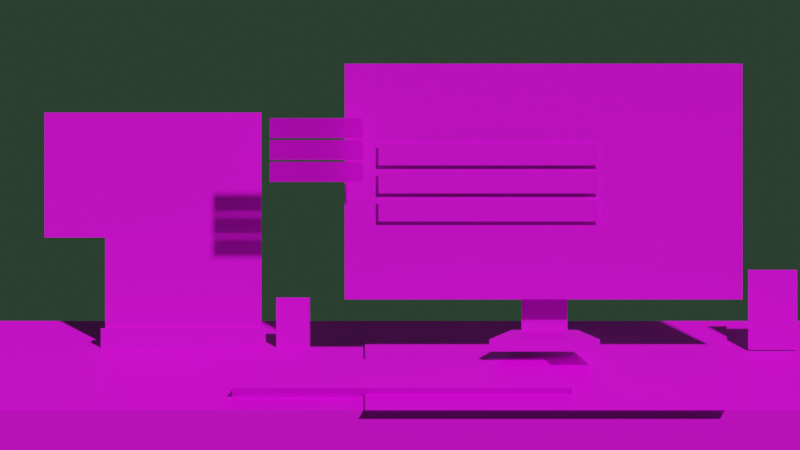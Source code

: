 # Source: Teleprompt.blend  (saved by Blender 2.91.10; exported with 4.5.12 LTS)
import bpy
from mathutils import Matrix  # noqa: F401  (used for matrix-valued properties, if any)

bpy.ops.wm.read_factory_settings(use_empty=True)
scene = bpy.context.scene
scene.name = 'Scene'

# ---- collections
col_collection = bpy.data.collections.new('Collection'); scene.collection.children.link(col_collection)
col_reference = bpy.data.collections.new('Reference'); scene.collection.children.link(col_reference)

# ---- images (referenced by path relative to the original .blend; pixels are not part of the script)
import os
ASSET_DIR = os.environ.get("B2B_ASSET_DIR", "")  # directory of the original .blend (textures are referenced by path, not embedded)
HERE = os.path.dirname(os.path.abspath(__file__))  # packed textures are extracted next to this script under _unpacked/

def load_image(name, relpath, width, height, colorspace="sRGB"):
    """Load a texture the original file referenced (path relative to the .blend, or extracted next to this script)."""
    p = next((c for c in (os.path.join(HERE, relpath), os.path.join(ASSET_DIR, relpath)) if relpath and os.path.exists(c)), "")
    if p:
        img = bpy.data.images.load(p, check_existing=True)
        img.name = name
    else:  # same state as the original file: an image datablock whose file is absent (Cycles renders it pink)
        img = bpy.data.images.new(name, width, height)
        img.source = "FILE"
        img.filepath = "//" + (relpath or name)
    img.colorspace_settings.name = colorspace
    return img
img_telepromt__1__sheet_png = load_image('telepromt (1)-Sheet.png', 'telepromt (1)-Sheet.png', 1024, 1024, 'sRGB')

# ---- materials (node trees are filled in below, after node groups)
mat_material = bpy.data.materials.new('Material')
mat_material.surface_render_method = 'BLENDED'
mat_material.blend_method = 'BLEND'
mat_material.alpha_threshold = 0.0
mat_material.line_color = (0.0, 0.0, 0.0, 1.0)

# ---- material node trees
mat_material.use_nodes = True; mat_material.node_tree.nodes.clear()
_N = mat_material.node_tree.nodes; _L = mat_material.node_tree.links
n0 = _N.new('ShaderNodeOutputMaterial'); n0.name = 'Material Output'; n0.location = (300, 300)
n1 = _N.new('ShaderNodeBsdfPrincipled'); n1.name = 'Principled BSDF'; n1.location = (10, 300)
n1.distribution = 'GGX'
n1.subsurface_method = 'BURLEY'
n1.inputs[2].default_value = 0.4
n1.inputs[3].default_value = 1.45
n1.inputs[27].default_value = (0.0, 0.0, 0.0, 1.0)
n1.inputs[28].default_value = 1.0
n2 = _N.new('ShaderNodeTexImage'); n2.name = 'Image Texture'; n2.location = (-375, 224)
n2.image = img_telepromt__1__sheet_png
n2.interpolation = 'Closest'
_L.new(n1.outputs[0], n0.inputs[0])
_L.new(n2.outputs[0], n1.inputs[0])
_L.new(n2.outputs[1], n1.inputs[4])
n0.is_active_output = True

# ---- world
world_world = bpy.data.worlds.new('World'); scene.world = world_world
world_world.use_nodes = True; world_world.node_tree.nodes.clear()
_N = world_world.node_tree.nodes; _L = world_world.node_tree.links
n0 = _N.new('ShaderNodeOutputWorld'); n0.name = 'World Output'; n0.location = (300, 300)
n1 = _N.new('ShaderNodeBackground'); n1.name = 'Background'; n1.location = (10, 300)
n1.inputs[0].default_value = (0.02217, 0.04231, 0.02624, 1.0)
_L.new(n1.outputs[0], n0.inputs[0])
n0.is_active_output = True
world_world.color = (0.05088, 0.05088, 0.05088)
world_world.use_sun_shadow = False
world_world.sun_shadow_jitter_overblur = 0.0

# ---- cameras
cam_camera = bpy.data.cameras.new('Camera')
cam_camera.type = 'ORTHO'
cam_camera.clip_end = 100.0
cam_camera.ortho_scale = 7.314

# ---- meshes
me_cube_001 = bpy.data.meshes.new('Cube.001')
me_cube_001.from_pydata([(-3.673, -1.0, -1.0), (-3.673, -1.0, 0.9845), (-3.673, 1.0, -1.0), (-3.673, 1.0, 1.8), (3.673, -1.0, -1.0), (3.673, -1.0, 0.9845), (3.673, 1.0, -1.0), (3.673, 1.0, 1.8)], [], [(0, 1, 3, 2), (2, 3, 7, 6), (6, 7, 5, 4), (4, 5, 1, 0), (2, 6, 4, 0), (7, 3, 1, 5)])
_uv = me_cube_001.uv_layers.new(name='UVMap')
_uv.uv.foreach_set('vector', [0.2639, 0.8781, 0.2639, 0.8781, 0.2639, 0.8781, 0.2639, 0.8781, 0.2639, 0.8781, 0.2639, 0.8781, 0.2639, 0.8781, 0.2639, 0.8781, 0.2639, 0.8781, 0.2639, 0.8781, 0.2639, 0.8781, 0.2639, 0.8781, 0.1078, 0.8777, 0.1078, 0.8777, 0.1078, 0.8777, 0.1078, 0.8777, 0.2639, 0.8781, 0.2639, 0.8781, 0.2639, 0.8781, 0.2639, 0.8781, 0.2885, 0.8875, 0.2885, 0.8875, 0.2885, 0.8875, 0.2885, 0.8875])
me_cube_001.materials.append(mat_material)
me_cube_001.use_remesh_fix_poles = True
me_cube_001.use_remesh_preserve_attributes = False
me_cube_001.update()
me_plane_002 = bpy.data.meshes.new('Plane.002')
me_plane_002.from_pydata([(-1.0, -0.9719, -1.227e-09), (1.0, -0.9719, -1.227e-09), (-1.0, 1.0, 0.0), (1.0, 1.0, 0.0), (-1.056, -0.9719, -1.227e-09), (1.056, -0.9719, -1.227e-09), (-1.056, -0.9719, 0.07656), (1.056, -0.9719, 0.07656), (-1.056, -1.154, 0.07656), (1.056, -1.154, 0.07656), (-1.0, -0.1413, -7.104e-10), (1.0, -0.1413, -7.104e-10), (-1.778, 1.0, 0.0), (-1.778, -0.1413, -7.104e-10)], [], [(10, 11, 3, 2), (1, 0, 4, 5), (5, 4, 6, 7), (7, 6, 8, 9), (0, 1, 11, 10), (10, 2, 12, 13)])
_uv = me_plane_002.uv_layers.new(name='UVMap')
_uv.uv.foreach_set('vector', [0.03282, 0.6546, 0.08174, 0.6546, 0.08174, 0.6721, 0.03282, 0.6721, 1.0, 0.0, 0.0, 0.0, 0.0, 0.0, 1.0, 0.0, 0.04968, 0.5786, 0.04968, 0.5786, 0.04968, 0.5786, 0.04968, 0.5786, 0.08292, 0.5795, 0.03167, 0.5795, 0.03167, 0.5768, 0.08292, 0.5768, 0.03282, 0.6418, 0.08174, 0.6418, 0.08174, 0.6546, 0.03282, 0.6546, 0.03299, 0.5921, 0.03299, 0.6094, 0.01364, 0.6094, 0.01364, 0.5921])
me_plane_002.materials.append(mat_material)
me_plane_002.use_remesh_fix_poles = True
me_plane_002.use_remesh_preserve_attributes = False
me_plane_002.update()
me_cube_002 = bpy.data.meshes.new('Cube.002')
me_cube_002.from_pydata([(-1.083, -1.23, -0.4801), (-1.083, -1.283, 0.8435), (-0.9041, 0.7666, -0.5188), (-0.9041, 0.7104, 0.7658), (1.114, -1.23, -0.4801), (1.114, -1.283, 0.8435), (0.9343, 0.7666, -0.5188), (0.9343, 0.7104, 0.7658)], [], [(0, 1, 3, 2), (2, 3, 7, 6), (6, 7, 5, 4), (4, 5, 1, 0), (2, 6, 4, 0), (7, 3, 1, 5)])
_uv = me_cube_002.uv_layers.new(name='UVMap')
_uv.uv.foreach_set('vector', [0.375, 0.0, 0.625, 0.0, 0.625, 0.25, 0.375, 0.25, 0.375, 0.25, 0.625, 0.25, 0.625, 0.5, 0.375, 0.5, 0.375, 0.5, 0.625, 0.5, 0.625, 0.75, 0.375, 0.75, 0.1795, 0.8198, 0.1795, 0.8211, 0.0721, 0.8211, 0.0721, 0.8198, 0.125, 0.5, 0.375, 0.5, 0.375, 0.75, 0.125, 0.75, 0.1705, 0.8252, 0.08124, 0.8252, 0.07253, 0.8212, 0.1792, 0.8212])
me_cube_002.materials.append(mat_material)
me_cube_002.use_remesh_fix_poles = True
me_cube_002.use_remesh_preserve_attributes = False
me_cube_002.update()
me_cube_003 = bpy.data.meshes.new('Cube.003')
me_cube_003.from_pydata([(-1.0, -1.0, -1.0), (-1.0, -1.0, -0.4169), (-0.5948, 1.0, -1.0), (-0.5948, 1.0, 0.04124), (1.0, -1.0, -1.0), (1.0, -1.0, -0.4169), (0.5948, 1.0, -1.0), (0.5948, 1.0, 0.04124)], [], [(0, 1, 3, 2), (2, 3, 7, 6), (6, 7, 5, 4), (4, 5, 1, 0), (2, 6, 4, 0), (7, 3, 1, 5)])
_uv = me_cube_003.uv_layers.new(name='UVMap')
_uv.uv.foreach_set('vector', [0.375, 0.0, 0.625, 0.0, 0.625, 0.25, 0.375, 0.25, 0.375, 0.25, 0.625, 0.25, 0.625, 0.5, 0.375, 0.5, 0.375, 0.5, 0.625, 0.5, 0.625, 0.75, 0.375, 0.75, 0.1876, 0.7637, 0.1876, 0.7654, 0.1528, 0.7654, 0.1528, 0.7637, 0.125, 0.5, 0.375, 0.5, 0.375, 0.75, 0.125, 0.75, 0.1805, 0.7668, 0.16, 0.7668, 0.1529, 0.7655, 0.1875, 0.7655])
me_cube_003.materials.append(mat_material)
me_cube_003.use_remesh_fix_poles = True
me_cube_003.use_remesh_preserve_attributes = False
me_cube_003.update()
me_cube_004 = bpy.data.meshes.new('Cube.004')
me_cube_004.from_pydata([(-1.0, -1.0, -2.598), (-1.0, -1.0, 1.0), (-1.0, 1.0, -2.598), (-1.0, 1.0, 1.0), (1.0, -1.0, -2.598), (1.0, -1.0, 1.0), (1.0, 1.0, -2.598), (1.0, 1.0, 1.0)], [], [(0, 1, 3, 2), (2, 3, 7, 6), (6, 7, 5, 4), (4, 5, 1, 0), (2, 6, 4, 0), (7, 3, 1, 5)])
_uv = me_cube_004.uv_layers.new(name='UVMap')
_uv.uv.foreach_set('vector', [0.375, 0.0, 0.625, 0.0, 0.625, 0.25, 0.375, 0.25, 0.375, 0.25, 0.625, 0.25, 0.625, 0.5, 0.375, 0.5, 0.375, 0.5, 0.625, 0.5, 0.625, 0.75, 0.375, 0.75, 0.1775, 0.7668, 0.1775, 0.7709, 0.1628, 0.7709, 0.1628, 0.7668, 0.125, 0.5, 0.375, 0.5, 0.375, 0.75, 0.125, 0.75, 0.625, 0.5, 0.875, 0.5, 0.875, 0.75, 0.625, 0.75])
me_cube_004.materials.append(mat_material)
me_cube_004.use_remesh_fix_poles = True
me_cube_004.use_remesh_preserve_attributes = False
me_cube_004.update()
me_plane_003 = bpy.data.meshes.new('Plane.003')
me_plane_003.from_pydata([(-1.0, -1.0, 0.0), (1.0, -1.0, 0.0), (-1.0, 1.0, 0.0), (1.0, 1.0, 0.0)], [], [(0, 1, 3, 2)])
_uv = me_plane_003.uv_layers.new(name='UVMap')
_uv.uv.foreach_set('vector', [0.1076, 0.7709, 0.2321, 0.7709, 0.2321, 0.8037, 0.1076, 0.8037])
me_plane_003.materials.append(mat_material)
me_plane_003.use_remesh_fix_poles = True
me_plane_003.use_remesh_preserve_attributes = False
me_plane_003.update()
me_plane_004 = bpy.data.meshes.new('Plane.004')
me_plane_004.from_pydata([(-1.0, -1.0, 0.0), (1.0, -1.0, 0.0), (-1.0, 1.0, 0.0), (1.0, 1.0, 0.0), (0.0, -1.0, 0.0), (0.0, 1.0, 0.0)], [], [(4, 1, 3, 5), (0, 4, 5, 2)])
_uv = me_plane_004.uv_layers.new(name='UVMap')
_uv.uv.foreach_set('vector', [0.09181, 0.3893, 0.09675, 0.3893, 0.09675, 0.3962, 0.09181, 0.3962, 0.08619, 0.4517, 0.09194, 0.4517, 0.09194, 0.4586, 0.08619, 0.4586])
me_plane_004.materials.append(mat_material)
me_plane_004.use_remesh_fix_poles = True
me_plane_004.use_remesh_preserve_attributes = False
me_plane_004.update()
me_cube_005 = bpy.data.meshes.new('Cube.005')
me_cube_005.from_pydata([(2.48, -1.0, -0.4075), (2.48, 1.0, 0.4075), (2.995, -1.0, -0.4075), (2.995, 1.0, 0.4075), (-0.3119, -1.0, -0.4075), (-0.3119, 1.0, 0.4075)], [], [(3, 1, 0, 2), (0, 1, 5, 4)])
_uv = me_cube_005.uv_layers.new(name='UVMap')
_uv.uv.foreach_set('vector', [0.2272, 0.8305, 0.2095, 0.8305, 0.2095, 0.818, 0.2272, 0.818, 0.2096, 0.8178, 0.2096, 0.8305, 0.1143, 0.8305, 0.1143, 0.8178])
me_cube_005.materials.append(mat_material)
me_cube_005.use_remesh_fix_poles = True
me_cube_005.use_remesh_preserve_attributes = False
me_cube_005.update()
me_plane = bpy.data.meshes.new('Plane')
me_plane.from_pydata([(-1.0, -1.0, 0.0), (1.0, -1.0, 0.0), (-1.0, 1.0, 0.0), (1.0, 1.0, 0.0)], [], [(0, 1, 3, 2)])
_uv = me_plane.uv_layers.new(name='UVMap')
_uv.uv.foreach_set('vector', [0.2337, 0.5139, 0.2491, 0.5139, 0.2491, 0.5251, 0.2337, 0.5251])
me_plane.materials.append(mat_material)
me_plane.use_remesh_fix_poles = True
me_plane.use_remesh_preserve_attributes = False
me_plane.update()
me_plane_006 = bpy.data.meshes.new('Plane.006')
me_plane_006.from_pydata([(-0.06904, -1.0, 0.0), (1.931, -1.0, 0.0), (-0.06904, 1.0, 0.0), (1.931, 1.0, 0.0)], [], [(0, 1, 3, 2)])
_uv = me_plane_006.uv_layers.new(name='UVMap')
_uv.uv.foreach_set('vector', [0.1193, 0.727, 0.1884, 0.727, 0.1884, 0.73, 0.1193, 0.73])
me_plane_006.materials.append(mat_material)
me_plane_006.use_remesh_fix_poles = True
me_plane_006.use_remesh_preserve_attributes = False
me_plane_006.update()
me_plane_007 = bpy.data.meshes.new('Plane.007')
me_plane_007.from_pydata([(-0.06904, -1.0, 0.0), (-0.06904, 1.0, 0.0), (1.931, -1.0, 0.0), (1.931, 1.0, 0.0)], [], [(0, 2, 3, 1)])
_uv = me_plane_007.uv_layers.new(name='UVMap')
_uv.uv.foreach_set('vector', [0.1193, 0.727, 0.1884, 0.727, 0.1884, 0.73, 0.1193, 0.73])
me_plane_007.materials.append(mat_material)
me_plane_007.use_remesh_fix_poles = True
me_plane_007.use_remesh_preserve_attributes = False
me_plane_007.update()
me_plane_008 = bpy.data.meshes.new('Plane.008')
me_plane_008.from_pydata([(-0.06904, -1.0, 0.0), (-0.06904, 1.0, 0.0), (1.931, -1.0, 0.0), (1.931, 1.0, 0.0)], [], [(0, 2, 3, 1)])
_uv = me_plane_008.uv_layers.new(name='UVMap')
_uv.uv.foreach_set('vector', [0.1193, 0.727, 0.1884, 0.727, 0.1884, 0.73, 0.1193, 0.73])
me_plane_008.materials.append(mat_material)
me_plane_008.use_remesh_fix_poles = True
me_plane_008.use_remesh_preserve_attributes = False
me_plane_008.update()
me_plane_009 = bpy.data.meshes.new('Plane.009')
me_plane_009.from_pydata([(-0.07386, -1.0, 0.0), (1.926, -1.0, 0.0), (-0.07386, 1.0, 0.0), (1.926, 1.0, 0.0)], [], [(0, 1, 3, 2)])
_uv = me_plane_009.uv_layers.new(name='UVMap')
_uv.uv.foreach_set('vector', [0.08376, 0.1059, 0.1129, 0.1059, 0.1129, 0.1086, 0.08376, 0.1086])
me_plane_009.materials.append(mat_material)
me_plane_009.use_remesh_fix_poles = True
me_plane_009.use_remesh_preserve_attributes = False
me_plane_009.update()
me_plane_010 = bpy.data.meshes.new('Plane.010')
me_plane_010.from_pydata([(-0.07386, -1.0, 0.0), (-0.07386, 1.0, 0.0), (1.926, -1.0, 0.0), (1.926, 1.0, 0.0)], [], [(0, 2, 3, 1)])
_uv = me_plane_010.uv_layers.new(name='UVMap')
_uv.uv.foreach_set('vector', [0.08376, 0.1059, 0.1129, 0.1059, 0.1129, 0.1086, 0.08376, 0.1086])
me_plane_010.materials.append(mat_material)
me_plane_010.use_remesh_fix_poles = True
me_plane_010.use_remesh_preserve_attributes = False
me_plane_010.update()
me_plane_011 = bpy.data.meshes.new('Plane.011')
me_plane_011.from_pydata([(-0.07386, -1.0, 0.0), (-0.07386, 1.0, 0.0), (1.926, -1.0, 0.0), (1.926, 1.0, 0.0)], [], [(0, 2, 3, 1)])
_uv = me_plane_011.uv_layers.new(name='UVMap')
_uv.uv.foreach_set('vector', [0.08376, 0.1059, 0.1129, 0.1059, 0.1129, 0.1086, 0.08376, 0.1086])
me_plane_011.materials.append(mat_material)
me_plane_011.use_remesh_fix_poles = True
me_plane_011.use_remesh_preserve_attributes = False
me_plane_011.update()
me_plane_001 = bpy.data.meshes.new('Plane.001')
me_plane_001.from_pydata([(-0.07386, -1.0, 0.0), (1.926, -1.0, 0.0), (-0.07386, 1.0, 0.0), (1.926, 1.0, 0.0)], [], [(0, 1, 3, 2)])
_uv = me_plane_001.uv_layers.new(name='UVMap')
_uv.uv.foreach_set('vector', [0.08376, 0.1059, 0.1129, 0.1059, 0.1129, 0.1086, 0.08376, 0.1086])
me_plane_001.materials.append(mat_material)
me_plane_001.use_remesh_fix_poles = True
me_plane_001.use_remesh_preserve_attributes = False
me_plane_001.update()
me_plane_005 = bpy.data.meshes.new('Plane.005')
me_plane_005.from_pydata([(-0.07386, -1.0, 0.0), (-0.07386, 1.0, 0.0), (1.926, -1.0, 0.0), (1.926, 1.0, 0.0)], [], [(0, 2, 3, 1)])
_uv = me_plane_005.uv_layers.new(name='UVMap')
_uv.uv.foreach_set('vector', [0.08376, 0.1059, 0.1129, 0.1059, 0.1129, 0.1086, 0.08376, 0.1086])
me_plane_005.materials.append(mat_material)
me_plane_005.use_remesh_fix_poles = True
me_plane_005.use_remesh_preserve_attributes = False
me_plane_005.update()
me_plane_015 = bpy.data.meshes.new('Plane.015')
me_plane_015.from_pydata([(-0.07386, -1.0, 0.0), (-0.07386, 1.0, 0.0), (1.926, -1.0, 0.0), (1.926, 1.0, 0.0)], [], [(0, 2, 3, 1)])
_uv = me_plane_015.uv_layers.new(name='UVMap')
_uv.uv.foreach_set('vector', [0.08376, 0.1059, 0.1129, 0.1059, 0.1129, 0.1086, 0.08376, 0.1086])
me_plane_015.materials.append(mat_material)
me_plane_015.use_remesh_fix_poles = True
me_plane_015.use_remesh_preserve_attributes = False
me_plane_015.update()
me_plane_016 = bpy.data.meshes.new('Plane.016')
me_plane_016.from_pydata([(-0.07386, -1.0, 0.0), (1.926, -1.0, 0.0), (-0.07386, 1.0, 0.0), (1.926, 1.0, 0.0)], [], [(0, 1, 3, 2)])
_uv = me_plane_016.uv_layers.new(name='UVMap')
_uv.uv.foreach_set('vector', [0.08376, 0.1059, 0.1129, 0.1059, 0.1129, 0.1086, 0.08376, 0.1086])
me_plane_016.materials.append(mat_material)
me_plane_016.use_remesh_fix_poles = True
me_plane_016.use_remesh_preserve_attributes = False
me_plane_016.update()
me_plane_017 = bpy.data.meshes.new('Plane.017')
me_plane_017.from_pydata([(-0.07386, -1.0, 0.0), (-0.07386, 1.0, 0.0), (1.926, -1.0, 0.0), (1.926, 1.0, 0.0)], [], [(0, 2, 3, 1)])
_uv = me_plane_017.uv_layers.new(name='UVMap')
_uv.uv.foreach_set('vector', [0.08376, 0.1059, 0.1129, 0.1059, 0.1129, 0.1086, 0.08376, 0.1086])
me_plane_017.materials.append(mat_material)
me_plane_017.use_remesh_fix_poles = True
me_plane_017.use_remesh_preserve_attributes = False
me_plane_017.update()
me_plane_018 = bpy.data.meshes.new('Plane.018')
me_plane_018.from_pydata([(-0.07386, -1.0, 0.0), (-0.07386, 1.0, 0.0), (1.926, -1.0, 0.0), (1.926, 1.0, 0.0)], [], [(0, 2, 3, 1)])
_uv = me_plane_018.uv_layers.new(name='UVMap')
_uv.uv.foreach_set('vector', [0.08376, 0.1059, 0.1129, 0.1059, 0.1129, 0.1086, 0.08376, 0.1086])
me_plane_018.materials.append(mat_material)
me_plane_018.use_remesh_fix_poles = True
me_plane_018.use_remesh_preserve_attributes = False
me_plane_018.update()
me_plane_012 = bpy.data.meshes.new('Plane.012')
me_plane_012.from_pydata([(-1.0, -1.0, 0.0), (1.0, -1.0, 0.0), (-1.0, 1.0, 0.0), (1.0, 1.0, 0.0)], [], [(0, 1, 3, 2)])
_uv = me_plane_012.uv_layers.new(name='UVMap')
_uv.uv.foreach_set('vector', [0.4601, 0.4896, 0.4601, 0.4896, 0.4601, 0.4896, 0.4601, 0.4896])
me_plane_012.materials.append(mat_material)
me_plane_012.use_remesh_fix_poles = True
me_plane_012.use_remesh_preserve_attributes = False
me_plane_012.update()
me_plane_013 = bpy.data.meshes.new('Plane.013')
me_plane_013.from_pydata([(-1.0, -1.0, 0.0), (-1.0, 1.0, 0.0), (1.0, -1.0, 0.0), (1.0, 1.0, 0.0)], [], [(0, 2, 3, 1)])
_uv = me_plane_013.uv_layers.new(name='UVMap')
_uv.uv.foreach_set('vector', [0.4601, 0.4896, 0.4601, 0.4896, 0.4601, 0.4896, 0.4601, 0.4896])
me_plane_013.materials.append(mat_material)
me_plane_013.use_remesh_fix_poles = True
me_plane_013.use_remesh_preserve_attributes = False
me_plane_013.update()
me_plane_014 = bpy.data.meshes.new('Plane.014')
me_plane_014.from_pydata([(-1.0, -1.0, 0.0), (-1.0, 1.0, 0.0), (1.0, -1.0, 0.0), (1.0, 1.0, 0.0)], [], [(0, 2, 3, 1)])
_uv = me_plane_014.uv_layers.new(name='UVMap')
_uv.uv.foreach_set('vector', [0.4601, 0.4896, 0.4601, 0.4896, 0.4601, 0.4896, 0.4601, 0.4896])
me_plane_014.materials.append(mat_material)
me_plane_014.use_remesh_fix_poles = True
me_plane_014.use_remesh_preserve_attributes = False
me_plane_014.update()

# ---- objects
ob_camera = bpy.data.objects.new('Camera', cam_camera)
ob_cube = bpy.data.objects.new('Cube', me_cube_001)
ob_plane = bpy.data.objects.new('Plane', me_plane_002)
ob_cube_001 = bpy.data.objects.new('Cube.001', me_cube_002)
ob_cube_002 = bpy.data.objects.new('Cube.002', me_cube_003)
ob_cube_003 = bpy.data.objects.new('Cube.003', me_cube_004)
ob_plane_001 = bpy.data.objects.new('Plane.001', me_plane_003)
ob_plane_002 = bpy.data.objects.new('Plane.002', me_plane_004)
ob_cube_004 = bpy.data.objects.new('Cube.004', me_cube_005)
ob_plane_003 = bpy.data.objects.new('Plane.003', me_plane)
ob_plane_006 = bpy.data.objects.new('Plane.006', me_plane_006)
ob_plane_004 = bpy.data.objects.new('Plane.004', me_plane_007)
ob_plane_005 = bpy.data.objects.new('Plane.005', me_plane_008)
ob_plane_007 = bpy.data.objects.new('Plane.007', me_plane_009)
ob_plane_008 = bpy.data.objects.new('Plane.008', me_plane_010)
ob_plane_009 = bpy.data.objects.new('Plane.009', me_plane_011)
ob_stuffs = bpy.data.objects.new('stuffs', None)
ob_plane_013 = bpy.data.objects.new('Plane.013', me_plane_001)
ob_plane_014 = bpy.data.objects.new('Plane.014', me_plane_005)
ob_plane_015 = bpy.data.objects.new('Plane.015', me_plane_015)
ob_stuffs_001 = bpy.data.objects.new('stuffs.001', None)
ob_plane_016 = bpy.data.objects.new('Plane.016', me_plane_016)
ob_plane_017 = bpy.data.objects.new('Plane.017', me_plane_017)
ob_plane_018 = bpy.data.objects.new('Plane.018', me_plane_018)
ob_stuffs_002 = bpy.data.objects.new('stuffs.002', None)
ob_empty = bpy.data.objects.new('Empty', None)
ob_plane_010 = bpy.data.objects.new('Plane.010', me_plane_012)
ob_plane_011 = bpy.data.objects.new('Plane.011', me_plane_013)
ob_plane_012 = bpy.data.objects.new('Plane.012', me_plane_014)

# ---- transforms, parenting, visibility, modifiers, constraints
ob_camera.location = (0.0, -11.41, 0.0)
ob_camera.rotation_euler = (1.571, 0.0, 0.0)
ob_camera.lock_rotations_4d = False
ob_camera.empty_display_type = 'ARROWS'
ob_camera.color = (0.0, 0.0, 0.0, 0.0)
ob_camera.display_type = 'WIRE'
ob_camera.lineart.crease_threshold = 0.0
ob_cube.location = (0.0, 0.0, -2.675)
ob_cube.scale = (1.204, 1.0, 1.0)
ob_cube.lineart.crease_threshold = 0.0
ob_plane.location = (-1.982, 0.4707, 0.03017)
ob_plane.rotation_euler = (1.571, -0.0, 0.0)
ob_plane.scale = (0.7132, 1.0, 1.0)
ob_plane.lineart.crease_threshold = 0.0
ob_cube_001.location = (-1.511e-17, -0.302, -1.371)
ob_cube_001.rotation_euler = (0.3823, 8.284e-17, 1.603e-17)
ob_cube_001.scale = (1.416, 0.3662, 0.07144)
ob_cube_001.lineart.crease_threshold = 0.0
ob_cube_002.location = (1.322, 4.153e-08, -0.9645)
ob_cube_002.scale = (0.5048, 0.189, 0.189)
ob_cube_002.lineart.crease_threshold = 0.0
ob_cube_003.location = (1.321, 0.2604, -0.7562)
ob_cube_003.scale = (0.21, 0.07938, 0.07938)
ob_cube_003.lineart.crease_threshold = 0.0
ob_plane_001.location = (1.313, -1.68e-08, 0.3993)
ob_plane_001.rotation_euler = (1.571, -0.0, 0.0)
ob_plane_001.scale = (1.818, 1.077, 1.077)
ob_plane_001.lineart.crease_threshold = 0.0
ob_plane_002.location = (-0.9769, 0.4036, -0.8901)
ob_plane_002.rotation_euler = (1.571, -0.0, 0.0)
ob_plane_002.scale = (0.1544, 0.2285, 0.2285)
ob_plane_002.lineart.crease_threshold = 0.0
ob_cube_004.location = (-0.007151, -0.07862, -1.283)
ob_cube_004.lineart.crease_threshold = 0.0
ob_plane_003.location = (3.407, 0.318, -0.7726)
ob_plane_003.rotation_euler = (1.571, -0.0, 0.0)
ob_plane_003.scale = (0.2231, 0.3643, 0.3643)
ob_plane_003.lineart.crease_threshold = 0.0
ob_plane_006.location = (-0.127, -0.03355, 0.6462)
ob_plane_006.rotation_euler = (1.571, -0.0, 0.0)
ob_plane_006.scale = (1.007, 0.09845, 0.3014)
ob_plane_006.lineart.crease_threshold = 0.0
ob_plane_004.location = (-0.127, -0.03355, 0.3902)
ob_plane_004.rotation_euler = (1.571, -0.0, 0.0)
ob_plane_004.scale = (1.007, 0.09845, 0.3014)
ob_plane_004.lineart.crease_threshold = 0.0
ob_plane_005.location = (-0.127, -0.03355, 0.1342)
ob_plane_005.rotation_euler = (1.571, -0.0, 0.0)
ob_plane_005.scale = (1.007, 0.09845, 0.3014)
ob_plane_005.lineart.crease_threshold = 0.0
ob_plane_007.parent = ob_stuffs
ob_plane_007.location = (-1.159, -0.1923, 0.8884)
ob_plane_007.rotation_euler = (1.571, -0.0, 0.0)
ob_plane_007.scale = (0.4258, 0.0911, 0.1495)
ob_plane_007.lineart.crease_threshold = 0.0
ob_plane_008.parent = ob_stuffs
ob_plane_008.location = (-1.159, -0.1923, 0.688)
ob_plane_008.rotation_euler = (1.571, -0.0, 0.0)
ob_plane_008.scale = (0.4258, 0.0911, 0.1495)
ob_plane_008.lineart.crease_threshold = 0.0
ob_plane_009.parent = ob_stuffs
ob_plane_009.location = (-1.159, -0.1923, 0.4876)
ob_plane_009.rotation_euler = (1.571, -0.0, 0.0)
ob_plane_009.scale = (0.4258, 0.0911, 0.1495)
ob_plane_009.lineart.crease_threshold = 0.0
ob_stuffs.location = (0.0, 0.0, 0.0)
ob_stuffs.lineart.crease_threshold = 0.0
ob_plane_013.parent = ob_stuffs_001
ob_plane_013.location = (-1.159, -0.1923, 0.8884)
ob_plane_013.rotation_euler = (1.571, -0.0, 0.0)
ob_plane_013.scale = (0.4258, 0.0911, 0.1495)
ob_plane_013.lineart.crease_threshold = 0.0
ob_plane_014.parent = ob_stuffs_001
ob_plane_014.location = (-1.159, -0.1923, 0.688)
ob_plane_014.rotation_euler = (1.571, -0.0, 0.0)
ob_plane_014.scale = (0.4258, 0.0911, 0.1495)
ob_plane_014.lineart.crease_threshold = 0.0
ob_plane_015.parent = ob_stuffs_001
ob_plane_015.location = (-1.159, -0.1923, 0.4876)
ob_plane_015.rotation_euler = (1.571, -0.0, 0.0)
ob_plane_015.scale = (0.4258, 0.0911, 0.1495)
ob_plane_015.lineart.crease_threshold = 0.0
ob_stuffs_001.location = (0.0, 0.0, 0.0)
ob_stuffs_001.lineart.crease_threshold = 0.0
ob_plane_016.parent = ob_stuffs_002
ob_plane_016.location = (-1.159, -0.1923, 0.8884)
ob_plane_016.rotation_euler = (1.571, -0.0, 0.0)
ob_plane_016.scale = (0.4258, 0.0911, 0.1495)
ob_plane_016.lineart.crease_threshold = 0.0
ob_plane_017.parent = ob_stuffs_002
ob_plane_017.location = (-1.159, -0.1923, 0.688)
ob_plane_017.rotation_euler = (1.571, -0.0, 0.0)
ob_plane_017.scale = (0.4258, 0.0911, 0.1495)
ob_plane_017.lineart.crease_threshold = 0.0
ob_plane_018.parent = ob_stuffs_002
ob_plane_018.location = (-1.159, -0.1923, 0.4876)
ob_plane_018.rotation_euler = (1.571, -0.0, 0.0)
ob_plane_018.scale = (0.4258, 0.0911, 0.1495)
ob_plane_018.lineart.crease_threshold = 0.0
ob_stuffs_002.location = (0.0, 0.0, 0.0)
ob_stuffs_002.lineart.crease_threshold = 0.0
ob_empty.location = (0.0, 0.0, 0.0)
ob_empty.rotation_euler = (1.571, -0.0, -0.0)
ob_empty.empty_display_type = 'IMAGE'
ob_empty.empty_display_size = 7.316
ob_empty.show_empty_image_perspective = False
ob_empty.use_empty_image_alpha = True
ob_empty.color = (1.0, 1.0, 1.0, 0.625)
ob_empty.lineart.crease_threshold = 0.0
ob_plane_010.location = (-1.982, -2.889e-08, 0.679)
ob_plane_010.rotation_euler = (1.571, -0.0, 0.0)
ob_plane_010.scale = (0.6439, 0.09001, 0.1005)
ob_plane_010.lineart.crease_threshold = 0.0
ob_plane_011.location = (-1.982, -1.575e-08, 0.3784)
ob_plane_011.rotation_euler = (1.571, -0.0, 0.0)
ob_plane_011.scale = (0.6439, 0.09001, 0.1005)
ob_plane_011.lineart.crease_threshold = 0.0
ob_plane_012.location = (-1.982, -2.612e-09, 0.07778)
ob_plane_012.rotation_euler = (1.571, -0.0, 0.0)
ob_plane_012.scale = (0.6439, 0.09001, 0.1005)
ob_plane_012.lineart.crease_threshold = 0.0

# ---- collection membership
col_collection.objects.link(ob_camera)
col_collection.objects.link(ob_cube)
col_collection.objects.link(ob_plane)
col_collection.objects.link(ob_cube_001)
col_collection.objects.link(ob_cube_002)
col_collection.objects.link(ob_cube_003)
col_collection.objects.link(ob_plane_001)
col_collection.objects.link(ob_plane_002)
col_collection.objects.link(ob_cube_004)
col_collection.objects.link(ob_plane_003)
col_collection.objects.link(ob_plane_006)
col_collection.objects.link(ob_plane_004)
col_collection.objects.link(ob_plane_005)
col_collection.objects.link(ob_plane_007)
col_collection.objects.link(ob_plane_008)
col_collection.objects.link(ob_plane_009)
col_collection.objects.link(ob_stuffs)
col_collection.objects.link(ob_plane_013)
col_collection.objects.link(ob_plane_014)
col_collection.objects.link(ob_plane_015)
col_collection.objects.link(ob_stuffs_001)
col_collection.objects.link(ob_plane_016)
col_collection.objects.link(ob_plane_017)
col_collection.objects.link(ob_plane_018)
col_collection.objects.link(ob_stuffs_002)
col_reference.objects.link(ob_empty)
col_reference.objects.link(ob_plane_010)
col_reference.objects.link(ob_plane_011)
col_reference.objects.link(ob_plane_012)
def _layer_coll(name, lc=None):
    lc = lc or bpy.context.view_layer.layer_collection
    for c in lc.children:
        if c.name == name: return c
        r = _layer_coll(name, c)
        if r: return r
_layer_coll('Reference').exclude = True

# ---- scene / render settings (as saved in the file)
scene.camera = ob_camera
scene.frame_start = 1; scene.frame_end = 250; scene.frame_set(1)
scene.render.engine = 'BLENDER_EEVEE_NEXT'
scene.cycles.use_denoising = False
scene.cycles.samples = 128
scene.cycles.sampling_pattern = 'TABULATED_SOBOL'
scene.cycles.use_adaptive_sampling = False
scene.cycles.use_light_tree = False
scene.view_settings.view_transform = 'Filmic'
bpy.context.view_layer.update()

# ---- added for rendering (the .blend has no usable light): sun
light_auto_sun = bpy.data.lights.new('AutoSun', 'SUN')
light_auto_sun.energy = 3.0
light_auto_sun.angle = 0.0523599
ob_auto_sun = bpy.data.objects.new('AutoSun', light_auto_sun)
scene.collection.objects.link(ob_auto_sun)
ob_auto_sun.rotation_euler = (0.872665, 0.174533, 0.523599)
bpy.context.view_layer.update()
